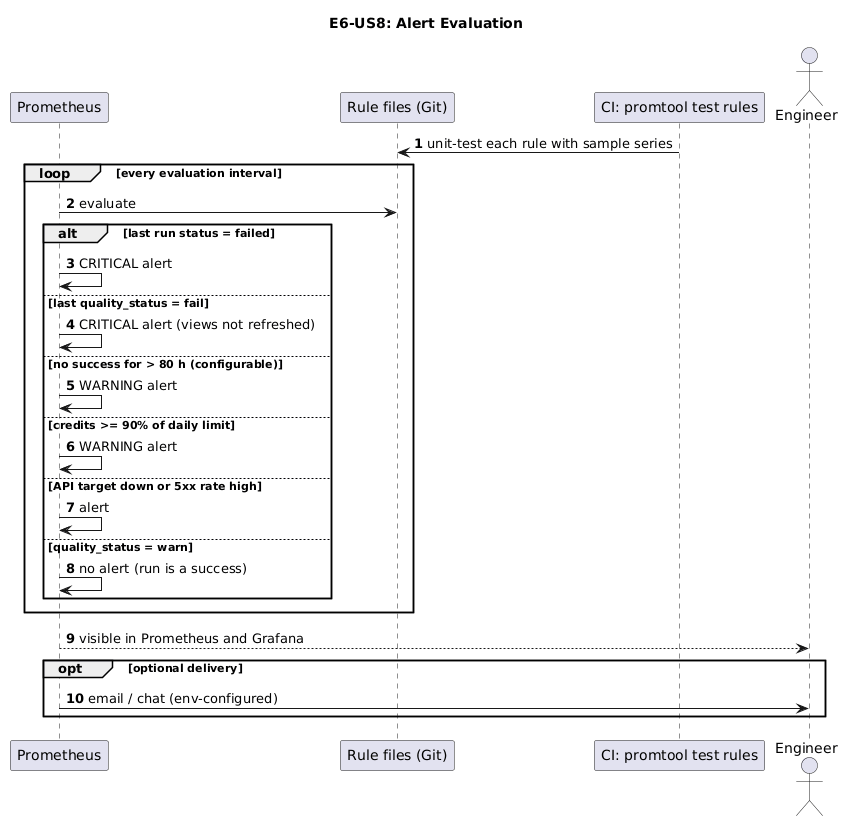

The diagram above was rendered by PlantUML. Its source (embedded in the PNG):
@startuml
title E6-US8: Alert Evaluation
autonumber
participant Prometheus as PR
participant "Rule files (Git)" as RF
participant "CI: promtool test rules" as CI
actor Engineer

CI -> RF: unit-test each rule with sample series
loop every evaluation interval
    PR -> RF: evaluate
    alt last run status = failed
        PR -> PR: CRITICAL alert
    else last quality_status = fail
        PR -> PR: CRITICAL alert (views not refreshed)
    else no success for > 80 h (configurable)
        PR -> PR: WARNING alert
    else credits >= 90% of daily limit
        PR -> PR: WARNING alert
    else API target down or 5xx rate high
        PR -> PR: alert
    else quality_status = warn
        PR -> PR: no alert (run is a success)
    end
end
PR --> Engineer: visible in Prometheus and Grafana
opt optional delivery
    PR -> Engineer: email / chat (env-configured)
end
@enduml